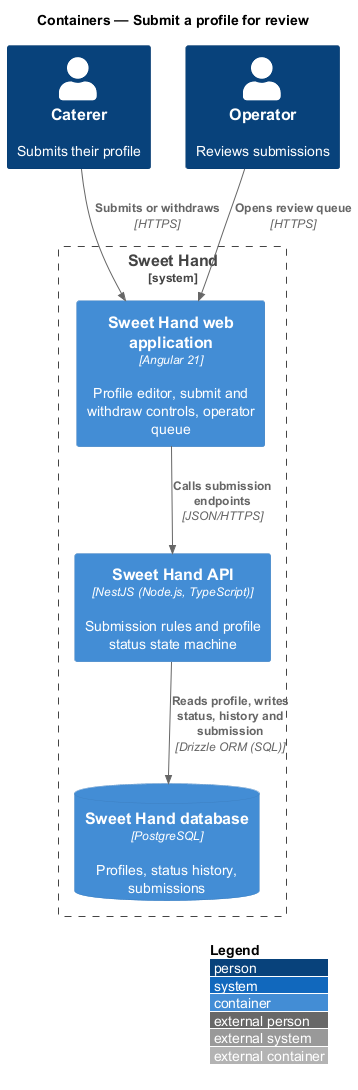

The diagram above was rendered by PlantUML. Its source (embedded in the PNG):
@startuml
!include <C4/C4_Container>
LAYOUT_WITH_LEGEND()
title Containers — Submit a profile for review

Person(caterer, "Caterer", "Submits their profile")
Person(operator, "Operator", "Reviews submissions")
System_Boundary(sweethand, "Sweet Hand") {
  Container(web, "Sweet Hand web application", "Angular 21", "Profile editor, submit and withdraw controls, operator queue")
  Container(api, "Sweet Hand API", "NestJS (Node.js, TypeScript)", "Submission rules and profile status state machine")
  ContainerDb(db, "Sweet Hand database", "PostgreSQL", "Profiles, status history, submissions")
}

Rel(caterer, web, "Submits or withdraws", "HTTPS")
Rel(operator, web, "Opens review queue", "HTTPS")
Rel(web, api, "Calls submission endpoints", "JSON/HTTPS")
Rel(api, db, "Reads profile, writes status, history and submission", "Drizzle ORM (SQL)")
@enduml